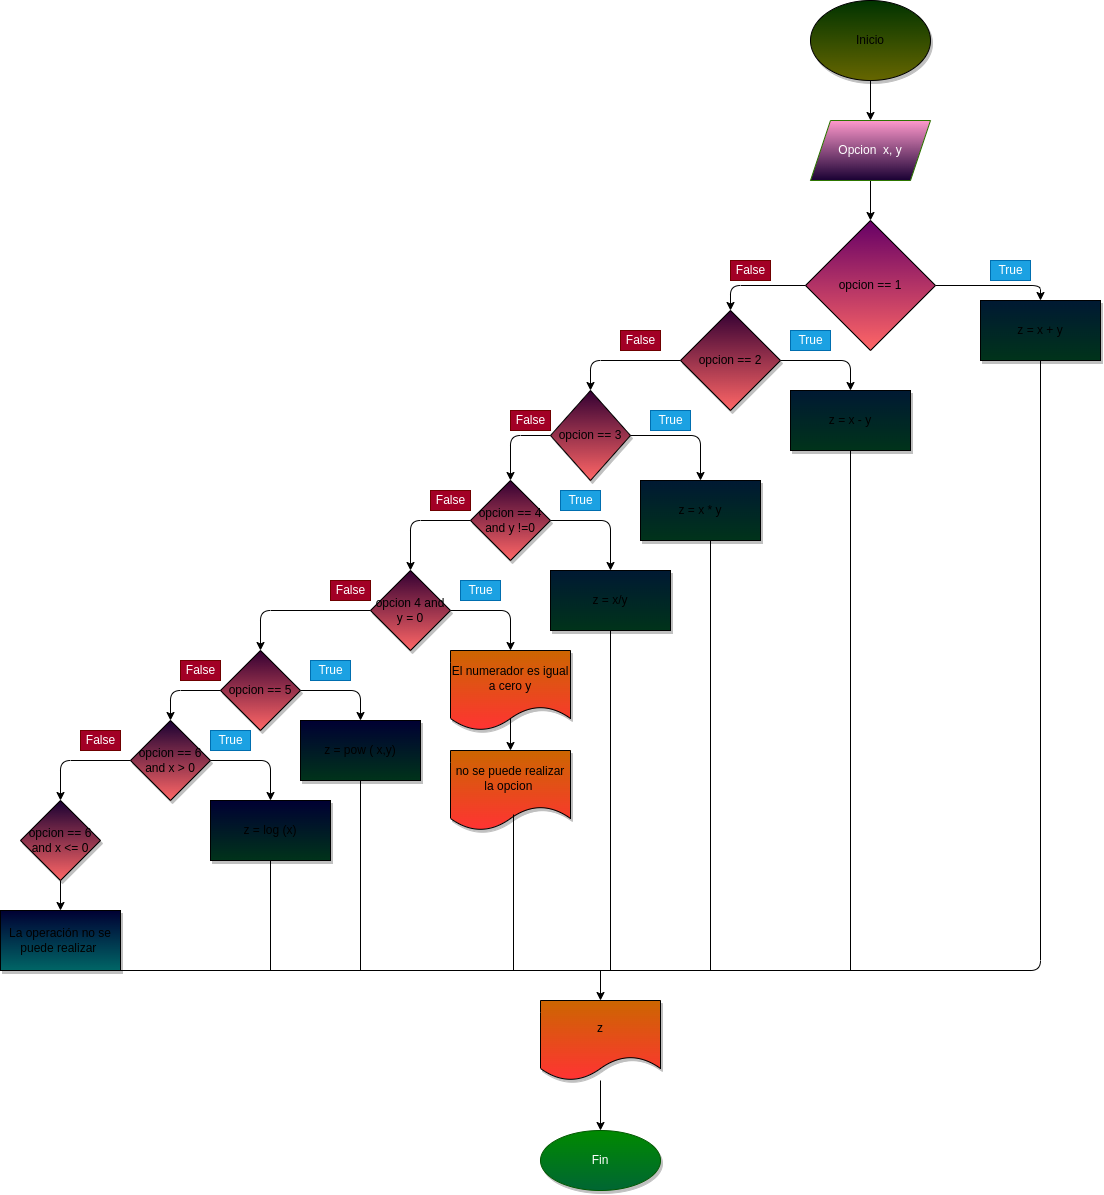

The diagram above was exported from draw.io. Its source (the exported page's mxGraphModel, read from the mxfile embedded in the PNG):
<mxGraphModel dx="1275" dy="1451" grid="1" gridSize="10" guides="1" tooltips="1" connect="1" arrows="1" fold="1" page="1" pageScale="1" pageWidth="827" pageHeight="1169" math="0" shadow="0">
  <root>
    <mxCell id="0" />
    <mxCell id="1" parent="0" />
    <mxCell id="4" value="" style="edgeStyle=none;html=1;" edge="1" parent="1" source="2" target="3">
      <mxGeometry relative="1" as="geometry" />
    </mxCell>
    <mxCell id="2" value="Inicio" style="ellipse;whiteSpace=wrap;html=1;fillColor=#003300;shadow=1;gradientColor=#666600;" vertex="1" parent="1">
      <mxGeometry x="480" y="-160" width="120" height="80" as="geometry" />
    </mxCell>
    <mxCell id="6" value="" style="edgeStyle=none;html=1;" edge="1" parent="1" source="3" target="5">
      <mxGeometry relative="1" as="geometry" />
    </mxCell>
    <mxCell id="3" value="Opcion&amp;nbsp; x, y" style="shape=parallelogram;perimeter=parallelogramPerimeter;whiteSpace=wrap;html=1;fixedSize=1;fillColor=#FF99CC;fontColor=#ffffff;strokeColor=#2D7600;gradientColor=#190033;" vertex="1" parent="1">
      <mxGeometry x="480" y="-40" width="120" height="60" as="geometry" />
    </mxCell>
    <mxCell id="12" style="edgeStyle=none;html=1;exitX=1;exitY=0.5;exitDx=0;exitDy=0;entryX=0.5;entryY=0;entryDx=0;entryDy=0;" edge="1" parent="1" source="5" target="15">
      <mxGeometry relative="1" as="geometry">
        <mxPoint x="590" y="200" as="targetPoint" />
        <Array as="points">
          <mxPoint x="710" y="125" />
        </Array>
      </mxGeometry>
    </mxCell>
    <mxCell id="13" style="edgeStyle=none;html=1;exitX=0;exitY=0.5;exitDx=0;exitDy=0;entryX=0.5;entryY=0;entryDx=0;entryDy=0;" edge="1" parent="1" source="5" target="16">
      <mxGeometry relative="1" as="geometry">
        <mxPoint x="260" y="200" as="targetPoint" />
        <Array as="points">
          <mxPoint x="400" y="125" />
        </Array>
      </mxGeometry>
    </mxCell>
    <mxCell id="5" value="opcion == 1" style="rhombus;whiteSpace=wrap;html=1;fillColor=#660066;gradientColor=#FF6666;" vertex="1" parent="1">
      <mxGeometry x="475" y="60" width="130" height="130" as="geometry" />
    </mxCell>
    <mxCell id="10" value="False" style="text;html=1;align=center;verticalAlign=middle;resizable=0;points=[];autosize=1;strokeColor=#6F0000;fillColor=#a20025;fontColor=#ffffff;" vertex="1" parent="1">
      <mxGeometry x="400" y="100" width="40" height="20" as="geometry" />
    </mxCell>
    <mxCell id="11" value="True" style="text;html=1;align=center;verticalAlign=middle;resizable=0;points=[];autosize=1;strokeColor=#006EAF;fillColor=#1ba1e2;fontColor=#ffffff;" vertex="1" parent="1">
      <mxGeometry x="660" y="100" width="40" height="20" as="geometry" />
    </mxCell>
    <mxCell id="15" value="z = x + y" style="rounded=0;whiteSpace=wrap;html=1;shadow=1;fillColor=#001933;gradientColor=#00331A;" vertex="1" parent="1">
      <mxGeometry x="650" y="140" width="120" height="60" as="geometry" />
    </mxCell>
    <mxCell id="18" style="edgeStyle=none;html=1;exitX=1;exitY=0.5;exitDx=0;exitDy=0;entryX=0.5;entryY=0;entryDx=0;entryDy=0;" edge="1" parent="1" source="16" target="22">
      <mxGeometry relative="1" as="geometry">
        <mxPoint x="360" y="280" as="targetPoint" />
        <Array as="points">
          <mxPoint x="520" y="200" />
        </Array>
      </mxGeometry>
    </mxCell>
    <mxCell id="19" style="edgeStyle=none;html=1;exitX=0;exitY=0.5;exitDx=0;exitDy=0;entryX=0.5;entryY=0;entryDx=0;entryDy=0;" edge="1" parent="1" source="16" target="23">
      <mxGeometry relative="1" as="geometry">
        <mxPoint x="160" y="280" as="targetPoint" />
        <Array as="points">
          <mxPoint x="260" y="200" />
        </Array>
      </mxGeometry>
    </mxCell>
    <mxCell id="16" value="opcion == 2" style="rhombus;whiteSpace=wrap;html=1;shadow=1;fillColor=#330033;gradientColor=#FF6666;" vertex="1" parent="1">
      <mxGeometry x="350" y="150" width="100" height="100" as="geometry" />
    </mxCell>
    <mxCell id="20" value="True" style="text;html=1;align=center;verticalAlign=middle;resizable=0;points=[];autosize=1;strokeColor=#006EAF;fillColor=#1ba1e2;fontColor=#ffffff;" vertex="1" parent="1">
      <mxGeometry x="460" y="170" width="40" height="20" as="geometry" />
    </mxCell>
    <mxCell id="21" value="False" style="text;html=1;align=center;verticalAlign=middle;resizable=0;points=[];autosize=1;strokeColor=#6F0000;fillColor=#a20025;fontColor=#ffffff;" vertex="1" parent="1">
      <mxGeometry x="290" y="170" width="40" height="20" as="geometry" />
    </mxCell>
    <mxCell id="22" value="z = x - y" style="rounded=0;whiteSpace=wrap;html=1;shadow=1;fillColor=#001933;gradientColor=#00331A;" vertex="1" parent="1">
      <mxGeometry x="460" y="230" width="120" height="60" as="geometry" />
    </mxCell>
    <mxCell id="24" style="edgeStyle=none;html=1;exitX=1;exitY=0.5;exitDx=0;exitDy=0;entryX=0.5;entryY=0;entryDx=0;entryDy=0;" edge="1" parent="1" source="23" target="26">
      <mxGeometry relative="1" as="geometry">
        <mxPoint x="370" y="330" as="targetPoint" />
        <Array as="points">
          <mxPoint x="370" y="275" />
        </Array>
      </mxGeometry>
    </mxCell>
    <mxCell id="25" style="edgeStyle=none;html=1;exitX=0;exitY=0.5;exitDx=0;exitDy=0;entryX=0.5;entryY=0;entryDx=0;entryDy=0;" edge="1" parent="1" source="23" target="27">
      <mxGeometry relative="1" as="geometry">
        <mxPoint x="180" y="320" as="targetPoint" />
        <Array as="points">
          <mxPoint x="180" y="275" />
        </Array>
      </mxGeometry>
    </mxCell>
    <mxCell id="23" value="opcion == 3" style="rhombus;whiteSpace=wrap;html=1;shadow=1;fillColor=#330033;gradientColor=#FF6666;" vertex="1" parent="1">
      <mxGeometry x="220" y="230" width="80" height="90" as="geometry" />
    </mxCell>
    <mxCell id="26" value="z = x * y" style="rounded=0;whiteSpace=wrap;html=1;shadow=1;fillColor=#001933;gradientColor=#00331A;" vertex="1" parent="1">
      <mxGeometry x="310" y="320" width="120" height="60" as="geometry" />
    </mxCell>
    <mxCell id="30" style="edgeStyle=none;html=1;exitX=1;exitY=0.5;exitDx=0;exitDy=0;entryX=0.5;entryY=0;entryDx=0;entryDy=0;" edge="1" parent="1" source="27" target="32">
      <mxGeometry relative="1" as="geometry">
        <mxPoint x="280" y="410" as="targetPoint" />
        <Array as="points">
          <mxPoint x="280" y="360" />
        </Array>
      </mxGeometry>
    </mxCell>
    <mxCell id="31" style="edgeStyle=none;html=1;exitX=0;exitY=0.5;exitDx=0;exitDy=0;entryX=0.5;entryY=0;entryDx=0;entryDy=0;" edge="1" parent="1" source="27" target="33">
      <mxGeometry relative="1" as="geometry">
        <mxPoint x="80" y="410" as="targetPoint" />
        <Array as="points">
          <mxPoint x="80" y="360" />
        </Array>
      </mxGeometry>
    </mxCell>
    <mxCell id="27" value="opcion == 4 and y !=0" style="rhombus;whiteSpace=wrap;html=1;shadow=1;fillColor=#330033;gradientColor=#FF6666;" vertex="1" parent="1">
      <mxGeometry x="140" y="320" width="80" height="80" as="geometry" />
    </mxCell>
    <mxCell id="28" value="True" style="text;html=1;align=center;verticalAlign=middle;resizable=0;points=[];autosize=1;strokeColor=#006EAF;fillColor=#1ba1e2;fontColor=#ffffff;" vertex="1" parent="1">
      <mxGeometry x="320" y="250" width="40" height="20" as="geometry" />
    </mxCell>
    <mxCell id="29" value="False" style="text;html=1;align=center;verticalAlign=middle;resizable=0;points=[];autosize=1;strokeColor=#6F0000;fillColor=#a20025;fontColor=#ffffff;" vertex="1" parent="1">
      <mxGeometry x="180" y="250" width="40" height="20" as="geometry" />
    </mxCell>
    <mxCell id="32" value="z = x/y" style="rounded=0;whiteSpace=wrap;html=1;shadow=1;fillColor=#001933;gradientColor=#00331A;" vertex="1" parent="1">
      <mxGeometry x="220" y="410" width="120" height="60" as="geometry" />
    </mxCell>
    <mxCell id="36" style="edgeStyle=none;html=1;exitX=1;exitY=0.5;exitDx=0;exitDy=0;" edge="1" parent="1" source="33">
      <mxGeometry relative="1" as="geometry">
        <mxPoint x="180" y="490" as="targetPoint" />
        <Array as="points">
          <mxPoint x="180" y="450" />
        </Array>
      </mxGeometry>
    </mxCell>
    <mxCell id="37" style="edgeStyle=none;html=1;exitX=0;exitY=0.5;exitDx=0;exitDy=0;entryX=0.5;entryY=0;entryDx=0;entryDy=0;" edge="1" parent="1" source="33" target="46">
      <mxGeometry relative="1" as="geometry">
        <mxPoint y="490" as="targetPoint" />
        <Array as="points">
          <mxPoint x="-70" y="450" />
        </Array>
      </mxGeometry>
    </mxCell>
    <mxCell id="33" value="opcion 4 and y = 0" style="rhombus;whiteSpace=wrap;html=1;shadow=1;fillColor=#330033;gradientColor=#FF6666;" vertex="1" parent="1">
      <mxGeometry x="40" y="410" width="80" height="80" as="geometry" />
    </mxCell>
    <mxCell id="34" value="no se puede realizar la opcion&amp;nbsp;" style="shape=document;whiteSpace=wrap;html=1;boundedLbl=1;shadow=1;fillColor=#CC6600;gradientColor=#FF3333;" vertex="1" parent="1">
      <mxGeometry x="120" y="590" width="120" height="80" as="geometry" />
    </mxCell>
    <mxCell id="45" style="edgeStyle=none;html=1;" edge="1" parent="1" target="34">
      <mxGeometry relative="1" as="geometry">
        <mxPoint x="180" y="550" as="sourcePoint" />
      </mxGeometry>
    </mxCell>
    <mxCell id="38" value="El numerador es igual a cero y" style="shape=document;whiteSpace=wrap;html=1;boundedLbl=1;shadow=1;fillColor=#CC6600;gradientColor=#FF3333;" vertex="1" parent="1">
      <mxGeometry x="120" y="490" width="120" height="80" as="geometry" />
    </mxCell>
    <mxCell id="39" value="True" style="text;html=1;align=center;verticalAlign=middle;resizable=0;points=[];autosize=1;strokeColor=#006EAF;fillColor=#1ba1e2;fontColor=#ffffff;" vertex="1" parent="1">
      <mxGeometry x="230" y="330" width="40" height="20" as="geometry" />
    </mxCell>
    <mxCell id="40" value="False" style="text;html=1;align=center;verticalAlign=middle;resizable=0;points=[];autosize=1;strokeColor=#6F0000;fillColor=#a20025;fontColor=#ffffff;" vertex="1" parent="1">
      <mxGeometry x="100" y="330" width="40" height="20" as="geometry" />
    </mxCell>
    <mxCell id="41" value="True" style="text;html=1;align=center;verticalAlign=middle;resizable=0;points=[];autosize=1;strokeColor=#006EAF;fillColor=#1ba1e2;fontColor=#ffffff;" vertex="1" parent="1">
      <mxGeometry x="130" y="420" width="40" height="20" as="geometry" />
    </mxCell>
    <mxCell id="43" value="False" style="text;html=1;align=center;verticalAlign=middle;resizable=0;points=[];autosize=1;strokeColor=#6F0000;fillColor=#a20025;fontColor=#ffffff;" vertex="1" parent="1">
      <mxGeometry y="420" width="40" height="20" as="geometry" />
    </mxCell>
    <mxCell id="47" style="edgeStyle=none;html=1;exitX=1;exitY=0.5;exitDx=0;exitDy=0;entryX=0.5;entryY=0;entryDx=0;entryDy=0;" edge="1" parent="1" source="46" target="50">
      <mxGeometry relative="1" as="geometry">
        <mxPoint x="30" y="560" as="targetPoint" />
        <Array as="points">
          <mxPoint x="30" y="530" />
        </Array>
      </mxGeometry>
    </mxCell>
    <mxCell id="48" style="edgeStyle=none;html=1;exitX=0;exitY=0.5;exitDx=0;exitDy=0;entryX=0.5;entryY=0;entryDx=0;entryDy=0;fillColor=#6a00ff;strokeColor=none;" edge="1" parent="1" source="46" target="51">
      <mxGeometry relative="1" as="geometry">
        <mxPoint x="-160" y="560" as="targetPoint" />
        <Array as="points">
          <mxPoint x="-160" y="530" />
        </Array>
      </mxGeometry>
    </mxCell>
    <mxCell id="52" style="edgeStyle=none;html=1;exitX=0;exitY=0.5;exitDx=0;exitDy=0;entryX=0.5;entryY=0;entryDx=0;entryDy=0;" edge="1" parent="1" source="46" target="51">
      <mxGeometry relative="1" as="geometry">
        <Array as="points">
          <mxPoint x="-160" y="530" />
        </Array>
      </mxGeometry>
    </mxCell>
    <mxCell id="46" value="opcion == 5" style="rhombus;whiteSpace=wrap;html=1;shadow=1;fillColor=#330033;gradientColor=#FF6666;" vertex="1" parent="1">
      <mxGeometry x="-110" y="490" width="80" height="80" as="geometry" />
    </mxCell>
    <mxCell id="50" value="z = pow ( x,y)" style="rounded=0;whiteSpace=wrap;html=1;shadow=1;fillColor=#000033;gradientColor=#00331A;" vertex="1" parent="1">
      <mxGeometry x="-30" y="560" width="120" height="60" as="geometry" />
    </mxCell>
    <mxCell id="53" style="edgeStyle=none;html=1;exitX=1;exitY=0.5;exitDx=0;exitDy=0;" edge="1" parent="1" source="51">
      <mxGeometry relative="1" as="geometry">
        <mxPoint x="-60" y="640" as="targetPoint" />
        <Array as="points">
          <mxPoint x="-60" y="600" />
        </Array>
      </mxGeometry>
    </mxCell>
    <mxCell id="54" style="edgeStyle=none;html=1;exitX=0;exitY=0.5;exitDx=0;exitDy=0;" edge="1" parent="1" source="51">
      <mxGeometry relative="1" as="geometry">
        <mxPoint x="-270" y="640" as="targetPoint" />
        <Array as="points">
          <mxPoint x="-270" y="600" />
        </Array>
      </mxGeometry>
    </mxCell>
    <mxCell id="51" value="opcion == 6 and x &amp;gt; 0" style="rhombus;whiteSpace=wrap;html=1;shadow=1;fillColor=#190033;gradientColor=#FF6666;" vertex="1" parent="1">
      <mxGeometry x="-200" y="560" width="80" height="80" as="geometry" />
    </mxCell>
    <mxCell id="55" value="z = log (x)" style="rounded=0;whiteSpace=wrap;html=1;shadow=1;fillColor=#000033;gradientColor=#00331A;" vertex="1" parent="1">
      <mxGeometry x="-120" y="640" width="120" height="60" as="geometry" />
    </mxCell>
    <mxCell id="61" value="" style="edgeStyle=none;html=1;" edge="1" parent="1" source="56" target="60">
      <mxGeometry relative="1" as="geometry" />
    </mxCell>
    <mxCell id="56" value="opcion == 6 and x &amp;lt;= 0" style="rhombus;whiteSpace=wrap;html=1;shadow=1;fillColor=#190033;gradientColor=#FF6666;" vertex="1" parent="1">
      <mxGeometry x="-310" y="640" width="80" height="80" as="geometry" />
    </mxCell>
    <mxCell id="60" value="La operación no se puede realizar&amp;nbsp;" style="whiteSpace=wrap;html=1;fillColor=#000033;shadow=1;gradientColor=#006666;" vertex="1" parent="1">
      <mxGeometry x="-330" y="750" width="120" height="60" as="geometry" />
    </mxCell>
    <mxCell id="62" value="True" style="text;html=1;align=center;verticalAlign=middle;resizable=0;points=[];autosize=1;strokeColor=#006EAF;fillColor=#1ba1e2;fontColor=#ffffff;" vertex="1" parent="1">
      <mxGeometry x="-20" y="500" width="40" height="20" as="geometry" />
    </mxCell>
    <mxCell id="63" value="False" style="text;html=1;align=center;verticalAlign=middle;resizable=0;points=[];autosize=1;strokeColor=#6F0000;fillColor=#a20025;fontColor=#ffffff;" vertex="1" parent="1">
      <mxGeometry x="-150" y="500" width="40" height="20" as="geometry" />
    </mxCell>
    <mxCell id="64" value="True" style="text;html=1;align=center;verticalAlign=middle;resizable=0;points=[];autosize=1;strokeColor=#006EAF;fillColor=#1ba1e2;fontColor=#ffffff;" vertex="1" parent="1">
      <mxGeometry x="-120" y="570" width="40" height="20" as="geometry" />
    </mxCell>
    <mxCell id="65" value="False" style="text;html=1;align=center;verticalAlign=middle;resizable=0;points=[];autosize=1;strokeColor=#6F0000;fillColor=#a20025;fontColor=#ffffff;" vertex="1" parent="1">
      <mxGeometry x="-250" y="570" width="40" height="20" as="geometry" />
    </mxCell>
    <mxCell id="66" value="" style="endArrow=none;html=1;entryX=0.5;entryY=1;entryDx=0;entryDy=0;exitX=0.5;exitY=1;exitDx=0;exitDy=0;" edge="1" parent="1" source="15" target="60">
      <mxGeometry width="50" height="50" relative="1" as="geometry">
        <mxPoint x="620" y="810" as="sourcePoint" />
        <mxPoint x="-230" y="810" as="targetPoint" />
        <Array as="points">
          <mxPoint x="710" y="810" />
        </Array>
      </mxGeometry>
    </mxCell>
    <mxCell id="68" value="" style="endArrow=none;html=1;entryX=0.5;entryY=1;entryDx=0;entryDy=0;" edge="1" parent="1" target="55">
      <mxGeometry width="50" height="50" relative="1" as="geometry">
        <mxPoint x="-60" y="810" as="sourcePoint" />
        <mxPoint x="-40" y="710" as="targetPoint" />
      </mxGeometry>
    </mxCell>
    <mxCell id="69" value="" style="endArrow=none;html=1;entryX=0.525;entryY=0.8;entryDx=0;entryDy=0;entryPerimeter=0;" edge="1" parent="1" target="34">
      <mxGeometry width="50" height="50" relative="1" as="geometry">
        <mxPoint x="183" y="810" as="sourcePoint" />
        <mxPoint x="230" y="710" as="targetPoint" />
      </mxGeometry>
    </mxCell>
    <mxCell id="70" value="" style="endArrow=none;html=1;entryX=0.5;entryY=1;entryDx=0;entryDy=0;" edge="1" parent="1" target="50">
      <mxGeometry width="50" height="50" relative="1" as="geometry">
        <mxPoint x="30" y="810" as="sourcePoint" />
        <mxPoint x="70" y="690" as="targetPoint" />
      </mxGeometry>
    </mxCell>
    <mxCell id="71" value="" style="endArrow=none;html=1;entryX=0.5;entryY=1;entryDx=0;entryDy=0;" edge="1" parent="1" target="32">
      <mxGeometry width="50" height="50" relative="1" as="geometry">
        <mxPoint x="280" y="810" as="sourcePoint" />
        <mxPoint x="380" y="530" as="targetPoint" />
      </mxGeometry>
    </mxCell>
    <mxCell id="72" value="" style="endArrow=none;html=1;" edge="1" parent="1">
      <mxGeometry width="50" height="50" relative="1" as="geometry">
        <mxPoint x="380" y="810" as="sourcePoint" />
        <mxPoint x="380" y="380" as="targetPoint" />
      </mxGeometry>
    </mxCell>
    <mxCell id="73" value="" style="endArrow=none;html=1;entryX=0.5;entryY=1;entryDx=0;entryDy=0;" edge="1" parent="1" target="22">
      <mxGeometry width="50" height="50" relative="1" as="geometry">
        <mxPoint x="520" y="810" as="sourcePoint" />
        <mxPoint x="540" y="340" as="targetPoint" />
      </mxGeometry>
    </mxCell>
    <mxCell id="75" value="" style="endArrow=classic;html=1;entryX=0.5;entryY=0;entryDx=0;entryDy=0;" edge="1" parent="1" target="76">
      <mxGeometry width="50" height="50" relative="1" as="geometry">
        <mxPoint x="270" y="810" as="sourcePoint" />
        <mxPoint x="270" y="890" as="targetPoint" />
      </mxGeometry>
    </mxCell>
    <mxCell id="78" value="" style="edgeStyle=none;html=1;" edge="1" parent="1" source="76" target="77">
      <mxGeometry relative="1" as="geometry" />
    </mxCell>
    <mxCell id="76" value="z" style="shape=document;whiteSpace=wrap;html=1;boundedLbl=1;shadow=1;fillColor=#CC6600;gradientColor=#FF3333;" vertex="1" parent="1">
      <mxGeometry x="210" y="840" width="120" height="80" as="geometry" />
    </mxCell>
    <mxCell id="77" value="Fin" style="ellipse;whiteSpace=wrap;html=1;fillColor=#008a00;shadow=1;fontColor=#ffffff;strokeColor=#005700;gradientColor=#006633;" vertex="1" parent="1">
      <mxGeometry x="210" y="970" width="120" height="60" as="geometry" />
    </mxCell>
  </root>
</mxGraphModel>